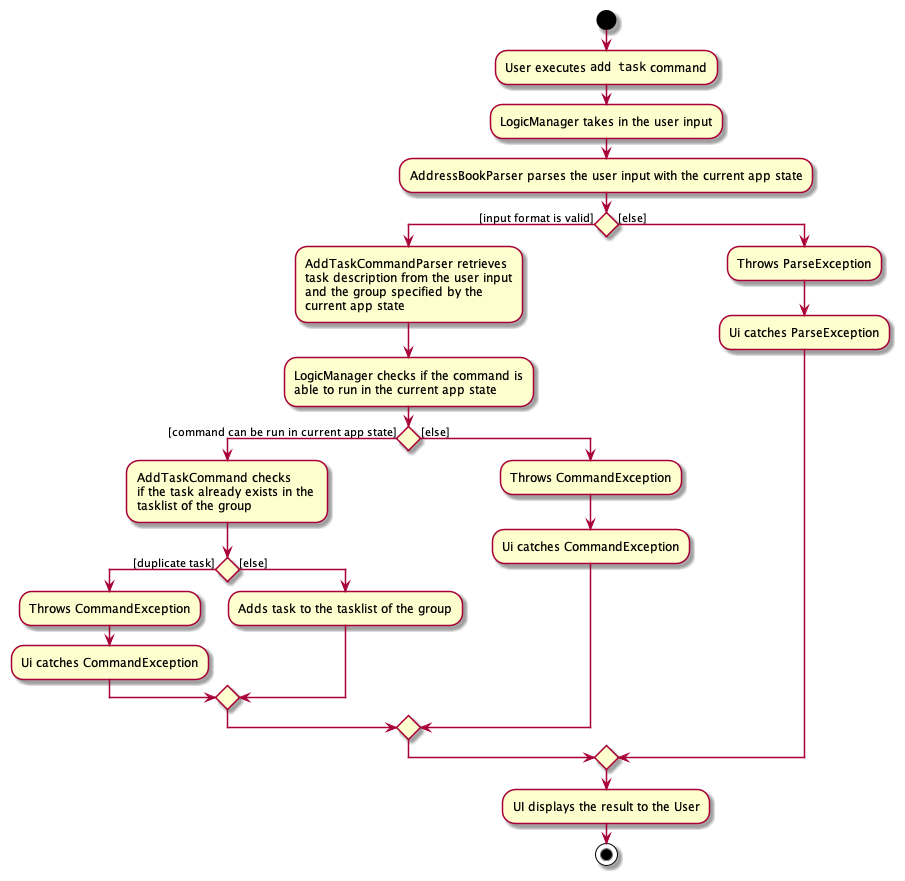

The diagram above was rendered by PlantUML. Its source (embedded in the PNG):
@startuml
'https://plantuml.com/activity-diagram-beta

start

:User executes ""add task"" command;
:LogicManager takes in the user input;
:AddressBookParser parses the user input with the current app state;


if () then ([input format is valid])
    :AddTaskCommandParser retrieves
    task description from the user input
    and the group specified by the
    current app state;

    :LogicManager checks if the command is
    able to run in the current app state;

    if () then ([command can be run in current app state])

    :AddTaskCommand checks
    if the task already exists in the 
    tasklist of the group;

    if () then ([duplicate task])
    :Throws CommandException;
        :Ui catches CommandException;

    else ([else])
    :Adds task to the tasklist of the group;

    endif

    else ([else])
    :Throws CommandException;
    :Ui catches CommandException;

    endif

else ([else])
    :Throws ParseException;
    :Ui catches ParseException;

endif
:UI displays the result to the User;

stop

@enduml